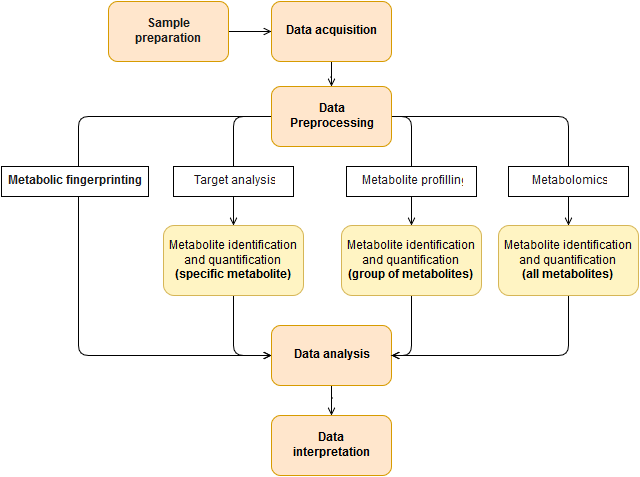

The diagram above was exported from draw.io. Its source (the exported page's mxGraphModel, read from the mxfile embedded in the PNG):
<mxGraphModel dx="1066" dy="541" grid="1" gridSize="10" guides="1" tooltips="1" connect="1" arrows="1" fold="1" page="1" pageScale="1" pageWidth="826" pageHeight="1169" background="#ffffff" math="0" shadow="0">
  <root>
    <mxCell id="0" />
    <mxCell id="1" parent="0" />
    <mxCell id="12" style="edgeStyle=orthogonalEdgeStyle;rounded=1;html=1;endSize=6;jettySize=auto;orthogonalLoop=1;fontSize=12;fontColor=#1A1A1A;endArrow=open;endFill=0;" edge="1" parent="1" source="3" target="4">
      <mxGeometry relative="1" as="geometry" />
    </mxCell>
    <mxCell id="3" value="&lt;div align=&quot;center&quot;&gt;Sample &lt;br&gt;&lt;/div&gt;&lt;div align=&quot;center&quot;&gt;preparation&lt;br&gt;&lt;/div&gt;" style="rounded=1;whiteSpace=wrap;html=1;shadow=0;glass=0;comic=0;strokeColor=#d79b00;fillColor=#ffe6cc;fontSize=12;align=center;fontColor=#1A1A1A;fontStyle=1" vertex="1" parent="1">
      <mxGeometry x="190" y="60" width="120" height="60" as="geometry" />
    </mxCell>
    <mxCell id="13" style="edgeStyle=orthogonalEdgeStyle;rounded=1;html=1;entryX=0.5;entryY=0;endSize=6;jettySize=auto;orthogonalLoop=1;fontSize=12;fontColor=#1A1A1A;endArrow=open;endFill=0;" edge="1" parent="1" source="4" target="5">
      <mxGeometry relative="1" as="geometry" />
    </mxCell>
    <mxCell id="4" value="Data acquisition&lt;br&gt;" style="rounded=1;whiteSpace=wrap;html=1;shadow=0;glass=0;comic=0;strokeColor=#d79b00;fillColor=#ffe6cc;fontSize=12;align=center;fontStyle=1" vertex="1" parent="1">
      <mxGeometry x="353" y="60" width="120" height="60" as="geometry" />
    </mxCell>
    <mxCell id="32" style="edgeStyle=orthogonalEdgeStyle;rounded=1;html=1;endArrow=open;endFill=0;jettySize=auto;orthogonalLoop=1;fontSize=12;fontColor=#1A1A1A;" edge="1" parent="1" source="5" target="10">
      <mxGeometry relative="1" as="geometry" />
    </mxCell>
    <mxCell id="34" style="edgeStyle=orthogonalEdgeStyle;rounded=1;html=1;exitX=1;exitY=0.5;endArrow=open;endFill=0;jettySize=auto;orthogonalLoop=1;fontSize=12;fontColor=#1A1A1A;" edge="1" parent="1" source="5" target="9">
      <mxGeometry relative="1" as="geometry" />
    </mxCell>
    <mxCell id="38" style="edgeStyle=orthogonalEdgeStyle;rounded=1;html=1;endArrow=open;endFill=0;jettySize=auto;orthogonalLoop=1;fontSize=12;fontColor=#1A1A1A;exitX=0;exitY=0.5;entryX=0.5;entryY=0;" edge="1" parent="1" source="5" target="6">
      <mxGeometry relative="1" as="geometry">
        <Array as="points">
          <mxPoint x="315" y="175" />
        </Array>
      </mxGeometry>
    </mxCell>
    <mxCell id="40" style="edgeStyle=orthogonalEdgeStyle;rounded=1;html=1;exitX=0;exitY=0.5;entryX=0;entryY=0.5;endArrow=open;endFill=0;jettySize=auto;orthogonalLoop=1;fontSize=12;fontColor=#1A1A1A;" edge="1" parent="1" source="5" target="7">
      <mxGeometry relative="1" as="geometry">
        <Array as="points">
          <mxPoint x="160" y="175" />
          <mxPoint x="160" y="414" />
        </Array>
      </mxGeometry>
    </mxCell>
    <mxCell id="5" value="Data &lt;br&gt;Preprocessing" style="rounded=1;whiteSpace=wrap;html=1;shadow=0;glass=0;comic=0;strokeColor=#d79b00;fillColor=#ffe6cc;fontSize=12;align=center;fontStyle=1" vertex="1" parent="1">
      <mxGeometry x="353" y="145" width="120" height="60" as="geometry" />
    </mxCell>
    <mxCell id="39" style="edgeStyle=orthogonalEdgeStyle;rounded=1;html=1;exitX=0.5;exitY=1;entryX=0;entryY=0.5;endArrow=open;endFill=0;jettySize=auto;orthogonalLoop=1;fontSize=12;fontColor=#1A1A1A;" edge="1" parent="1" source="6" target="7">
      <mxGeometry relative="1" as="geometry" />
    </mxCell>
    <mxCell id="6" value="Metabolite identification and quantification&lt;br&gt;&lt;b&gt;(specific metabolite)&lt;/b&gt;&lt;br&gt;" style="rounded=1;whiteSpace=wrap;html=1;shadow=0;glass=0;comic=0;strokeColor=#d6b656;fillColor=#FFF4C3;fontSize=12;align=center;" vertex="1" parent="1">
      <mxGeometry x="245" y="284" width="140" height="70" as="geometry" />
    </mxCell>
    <mxCell id="41" style="edgeStyle=orthogonalEdgeStyle;rounded=1;html=1;entryX=0.5;entryY=0;endArrow=open;endFill=0;jettySize=auto;orthogonalLoop=1;fontSize=12;fontColor=#1A1A1A;" edge="1" parent="1" source="7" target="8">
      <mxGeometry relative="1" as="geometry" />
    </mxCell>
    <mxCell id="7" value="Data analysis&lt;br&gt;" style="rounded=1;whiteSpace=wrap;html=1;shadow=0;glass=0;comic=0;strokeColor=#d79b00;fillColor=#ffe6cc;fontSize=12;align=center;fontStyle=1" vertex="1" parent="1">
      <mxGeometry x="353" y="384" width="120" height="60" as="geometry" />
    </mxCell>
    <mxCell id="8" value="Data &lt;br&gt;interpretation&lt;br&gt;" style="rounded=1;whiteSpace=wrap;html=1;shadow=0;glass=0;comic=0;strokeColor=#d79b00;fillColor=#ffe6cc;fontSize=12;align=center;fontStyle=1;verticalAlign=middle;" vertex="1" parent="1">
      <mxGeometry x="353" y="474" width="120" height="60" as="geometry" />
    </mxCell>
    <mxCell id="35" style="edgeStyle=orthogonalEdgeStyle;rounded=1;html=1;entryX=1;entryY=0.5;endArrow=open;endFill=0;jettySize=auto;orthogonalLoop=1;fontSize=12;fontColor=#1A1A1A;" edge="1" parent="1" source="9" target="7">
      <mxGeometry relative="1" as="geometry" />
    </mxCell>
    <mxCell id="9" value="Metabolite identification and quantification&lt;br&gt;&lt;b&gt;(group of metabolites)&lt;/b&gt;&lt;br&gt;" style="rounded=1;whiteSpace=wrap;html=1;shadow=0;glass=0;comic=0;strokeColor=#d6b656;fillColor=#FFF4C3;fontSize=12;align=center;" vertex="1" parent="1">
      <mxGeometry x="423" y="284" width="140" height="70" as="geometry" />
    </mxCell>
    <mxCell id="36" style="edgeStyle=orthogonalEdgeStyle;rounded=1;html=1;entryX=1;entryY=0.5;endArrow=open;endFill=0;jettySize=auto;orthogonalLoop=1;fontSize=12;fontColor=#1A1A1A;exitX=0.5;exitY=1;" edge="1" parent="1" source="10" target="7">
      <mxGeometry relative="1" as="geometry">
        <Array as="points">
          <mxPoint x="650" y="414" />
        </Array>
      </mxGeometry>
    </mxCell>
    <mxCell id="10" value="Metabolite identification and quantification&lt;br&gt;&lt;b&gt;(all metabolites)&lt;/b&gt;&lt;br&gt;" style="rounded=1;whiteSpace=wrap;html=1;shadow=0;glass=0;comic=0;strokeColor=#d6b656;fillColor=#FFF4C3;fontSize=12;align=center;" vertex="1" parent="1">
      <mxGeometry x="580" y="284" width="140" height="70" as="geometry" />
    </mxCell>
    <mxCell id="23" value="Metabolomics" style="whiteSpace=wrap;html=1;rounded=0;shadow=0;glass=0;comic=0;strokeColor=#000000;fillColor=#ffffff;fontSize=12;fontColor=#1A1A1A;align=center;fontStyle=0" vertex="1" parent="1">
      <mxGeometry x="590" y="225" width="120" height="30" as="geometry" />
    </mxCell>
    <mxCell id="24" value="Metabolite profilling&lt;br&gt;" style="whiteSpace=wrap;html=1;rounded=0;shadow=0;glass=0;comic=0;strokeColor=#000000;fillColor=#ffffff;fontSize=12;fontColor=#1A1A1A;align=center;fontStyle=0" vertex="1" parent="1">
      <mxGeometry x="428" y="225" width="130" height="30" as="geometry" />
    </mxCell>
    <mxCell id="28" value="Metabolic fingerprinting&lt;br&gt;" style="whiteSpace=wrap;html=1;rounded=0;shadow=0;glass=0;comic=0;strokeColor=#000000;fillColor=#ffffff;fontSize=12;fontColor=#1A1A1A;align=center;fontStyle=1;verticalAlign=middle;" vertex="1" parent="1">
      <mxGeometry x="83" y="225" width="147" height="30" as="geometry" />
    </mxCell>
    <mxCell id="29" value="Target analysis&lt;br&gt;" style="whiteSpace=wrap;html=1;rounded=0;shadow=0;glass=0;comic=0;strokeColor=#000000;fillColor=#ffffff;fontSize=12;fontColor=#1A1A1A;align=center;fontStyle=0" vertex="1" parent="1">
      <mxGeometry x="255" y="225" width="120" height="30" as="geometry" />
    </mxCell>
  </root>
</mxGraphModel>